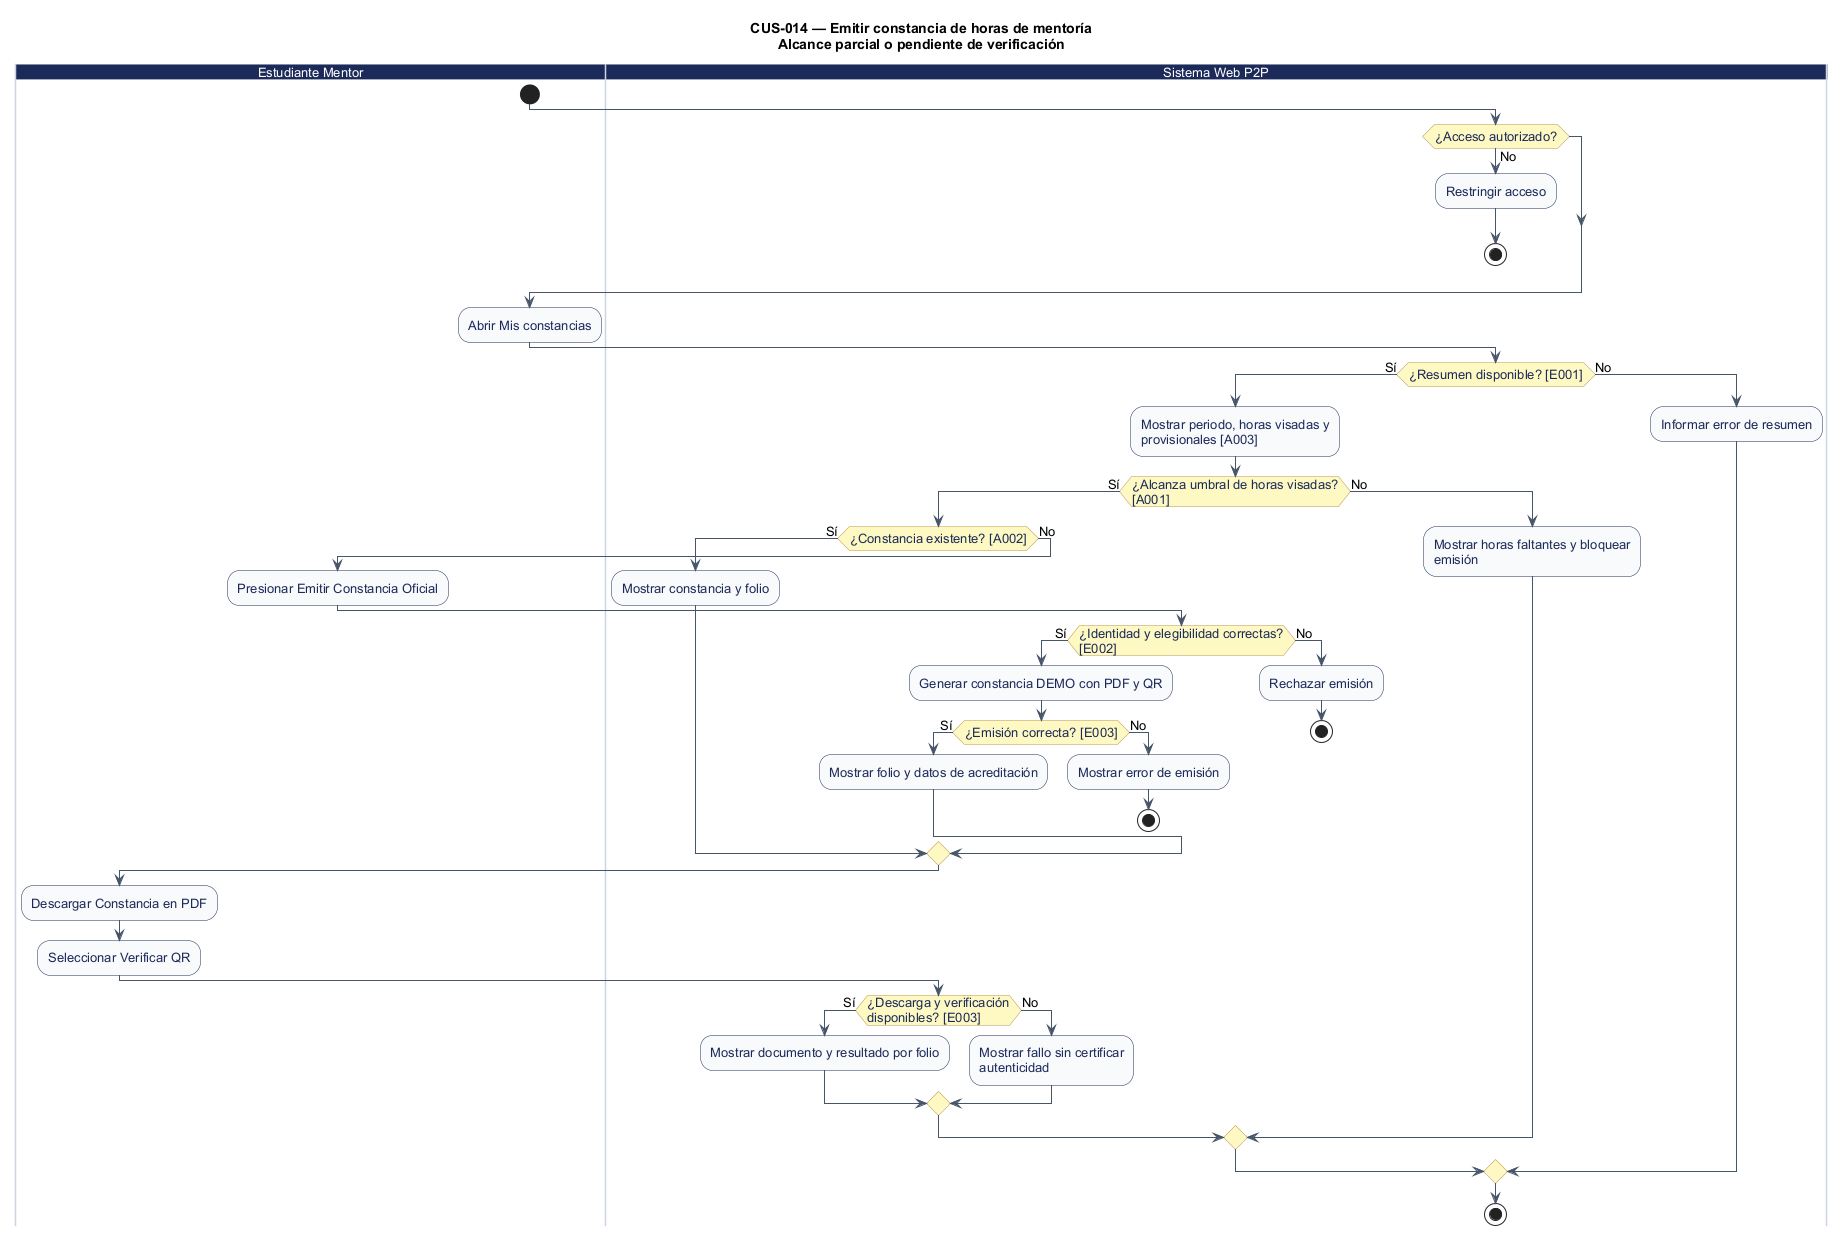

The diagram above was rendered by PlantUML. Its source (embedded in the PNG):
@startuml
' CUS-014 — Emitir constancia de horas de mentoría
' Estado: Implementación identificada; constancia DEMO y validación real pendiente
' Fuente: catálogo consolidado DOC-H02, línea base 044d2a8.
' Los reintentos no explícitos se realizan desde la interfaz; el diagrama no certifica implementación.
title CUS-014 — Emitir constancia de horas de mentoría\nAlcance parcial o pendiente de verificación
skinparam shadowing false
skinparam defaultFontName Arial
skinparam defaultFontSize 13
skinparam ArrowColor #475569
skinparam activity {
  BackgroundColor #F8FAFC
  BorderColor #1C2A59
  FontColor #1C2A59
  DiamondBackgroundColor #FEF9C3
  DiamondBorderColor #B99451
}
skinparam swimlane {
  BorderColor #CBD5E1
  TitleBackgroundColor #1C2A59
  TitleFontColor #FFFFFF
}

|Estudiante Mentor|
start
|Sistema Web P2P|
if (¿Acceso autorizado?) then (No)
  :Restringir acceso;
  stop
endif
|Estudiante Mentor|
:Abrir Mis constancias;
|Sistema Web P2P|
if (¿Resumen disponible? [E001]) then (Sí)
  :Mostrar periodo, horas visadas y\nprovisionales [A003];
  if (¿Alcanza umbral de horas visadas?\n[A001]) then (Sí)
    if (¿Constancia existente? [A002]) then (Sí)
      :Mostrar constancia y folio;
      else (No)
|Estudiante Mentor|
      :Presionar Emitir Constancia Oficial;
|Sistema Web P2P|
      if (¿Identidad y elegibilidad correctas?\n[E002]) then (Sí)
        :Generar constancia DEMO con PDF y QR;
        if (¿Emisión correcta? [E003]) then (Sí)
          :Mostrar folio y datos de acreditación;
          else (No)
          :Mostrar error de emisión;
          stop
        endif
        else (No)
        :Rechazar emisión;
        stop
      endif
    endif
|Estudiante Mentor|
    :Descargar Constancia en PDF;
    :Seleccionar Verificar QR;
|Sistema Web P2P|
    if (¿Descarga y verificación\ndisponibles? [E003]) then (Sí)
      :Mostrar documento y resultado por folio;
      else (No)
      :Mostrar fallo sin certificar\nautenticidad;
    endif
    else (No)
    :Mostrar horas faltantes y bloquear\nemisión;
  endif
  else (No)
  :Informar error de resumen;
endif
stop
@enduml